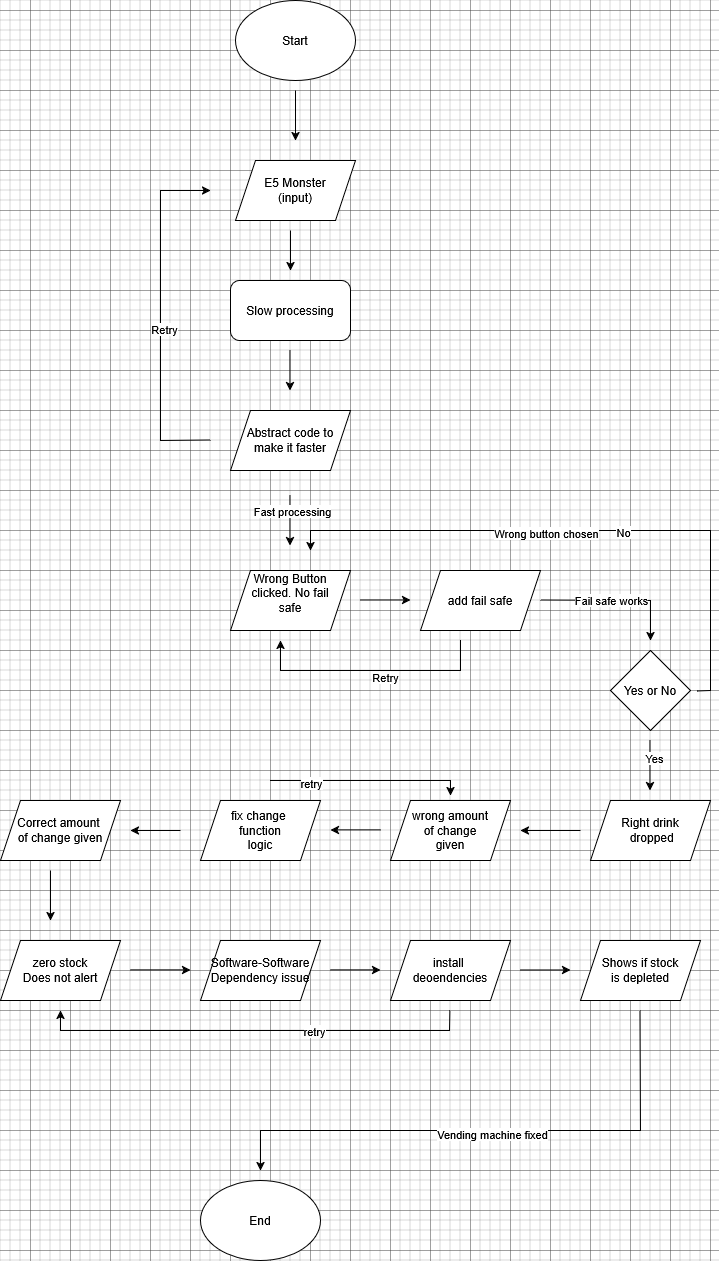

The diagram above was exported from draw.io. Its source (the exported page's mxGraphModel, read from the mxfile embedded in the PNG):
<mxGraphModel dx="1336" dy="593" grid="1" gridSize="10" guides="1" tooltips="1" connect="1" arrows="1" fold="1" page="1" pageScale="1" pageWidth="850" pageHeight="1100" math="0" shadow="0">
  <root>
    <mxCell id="0" />
    <mxCell id="1" parent="0" />
    <mxCell id="gZeKxHIs8s2FUM1l9vZU-2" edge="1" parent="1" style="endArrow=classic;html=1;rounded=0;" value="">
      <mxGeometry height="50" relative="1" width="50" as="geometry">
        <mxPoint x="425" y="120" as="sourcePoint" />
        <mxPoint x="425" y="170" as="targetPoint" />
      </mxGeometry>
    </mxCell>
    <mxCell id="gZeKxHIs8s2FUM1l9vZU-5" edge="1" parent="1" style="endArrow=classic;html=1;rounded=0;movable=0;resizable=0;rotatable=0;deletable=0;editable=0;locked=1;connectable=0;" value="">
      <mxGeometry height="50" relative="1" width="50" as="geometry">
        <mxPoint x="310" y="224.58" as="sourcePoint" />
        <mxPoint x="310" y="224.58000000000004" as="targetPoint" />
      </mxGeometry>
    </mxCell>
    <mxCell id="622FvrHJDep-TUGJbS7c-4" parent="1" style="ellipse;whiteSpace=wrap;html=1;" value="&lt;div&gt;End&lt;/div&gt;" vertex="1">
      <mxGeometry height="80" width="120" x="330" y="1210" as="geometry" />
    </mxCell>
    <mxCell id="622FvrHJDep-TUGJbS7c-5" parent="1" style="ellipse;whiteSpace=wrap;html=1;" value="Start" vertex="1">
      <mxGeometry height="80" width="120" x="365" y="30" as="geometry" />
    </mxCell>
    <mxCell id="622FvrHJDep-TUGJbS7c-18" parent="1" style="shape=parallelogram;perimeter=parallelogramPerimeter;whiteSpace=wrap;html=1;fixedSize=1;" value="&lt;div&gt;E5 Monster&lt;/div&gt;(input)" vertex="1">
      <mxGeometry height="60" width="120" x="365" y="190" as="geometry" />
    </mxCell>
    <mxCell id="622FvrHJDep-TUGJbS7c-19" edge="1" parent="1" style="endArrow=classic;html=1;rounded=0;" value="">
      <mxGeometry height="50" relative="1" width="50" as="geometry">
        <mxPoint x="420" y="260" as="sourcePoint" />
        <mxPoint x="420" y="300" as="targetPoint" />
      </mxGeometry>
    </mxCell>
    <mxCell id="622FvrHJDep-TUGJbS7c-21" parent="1" style="rounded=1;whiteSpace=wrap;html=1;" value="Slow processing" vertex="1">
      <mxGeometry height="60" width="120" x="360" y="310" as="geometry" />
    </mxCell>
    <mxCell id="622FvrHJDep-TUGJbS7c-22" edge="1" parent="1" style="endArrow=classic;html=1;rounded=0;" value="">
      <mxGeometry height="50" relative="1" width="50" as="geometry">
        <mxPoint x="419.47" y="380" as="sourcePoint" />
        <mxPoint x="419.47" y="420" as="targetPoint" />
      </mxGeometry>
    </mxCell>
    <mxCell id="622FvrHJDep-TUGJbS7c-24" parent="1" style="shape=parallelogram;perimeter=parallelogramPerimeter;whiteSpace=wrap;html=1;fixedSize=1;" value="Abstract code to make it faster" vertex="1">
      <mxGeometry height="60" width="120" x="360" y="440" as="geometry" />
    </mxCell>
    <mxCell id="622FvrHJDep-TUGJbS7c-25" edge="1" parent="1" style="endArrow=classic;html=1;rounded=0;" value="">
      <mxGeometry height="50" relative="1" width="50" as="geometry">
        <Array as="points">
          <mxPoint x="290" y="470" />
          <mxPoint x="290" y="220" />
        </Array>
        <mxPoint x="340" y="469.47" as="sourcePoint" />
        <mxPoint x="340" y="220" as="targetPoint" />
      </mxGeometry>
    </mxCell>
    <mxCell id="622FvrHJDep-TUGJbS7c-57" connectable="0" parent="622FvrHJDep-TUGJbS7c-25" style="edgeLabel;html=1;align=center;verticalAlign=middle;resizable=0;points=[];" value="Retry" vertex="1">
      <mxGeometry relative="1" x="-0.0776" y="-3" as="geometry">
        <mxPoint as="offset" />
      </mxGeometry>
    </mxCell>
    <mxCell id="622FvrHJDep-TUGJbS7c-26" edge="1" parent="1" style="endArrow=classic;html=1;rounded=0;" value="">
      <mxGeometry height="50" relative="1" width="50" as="geometry">
        <mxPoint x="419.47" y="525" as="sourcePoint" />
        <mxPoint x="419.47" y="575" as="targetPoint" />
      </mxGeometry>
    </mxCell>
    <mxCell id="622FvrHJDep-TUGJbS7c-58" connectable="0" parent="622FvrHJDep-TUGJbS7c-26" style="edgeLabel;html=1;align=center;verticalAlign=middle;resizable=0;points=[];" value="Fast processing" vertex="1">
      <mxGeometry relative="1" x="-0.3726" y="2" as="geometry">
        <mxPoint as="offset" />
      </mxGeometry>
    </mxCell>
    <mxCell id="622FvrHJDep-TUGJbS7c-28" parent="1" style="shape=parallelogram;perimeter=parallelogramPerimeter;whiteSpace=wrap;html=1;fixedSize=1;" value="&lt;div&gt;Wrong Button&lt;/div&gt;&lt;div&gt;&amp;nbsp;clicked. No fail&amp;nbsp;&lt;/div&gt;&lt;div&gt;safe&lt;/div&gt;&lt;div&gt;&lt;br&gt;&lt;/div&gt;" vertex="1">
      <mxGeometry height="60" width="120" x="360" y="600" as="geometry" />
    </mxCell>
    <mxCell id="622FvrHJDep-TUGJbS7c-29" parent="1" style="shape=parallelogram;perimeter=parallelogramPerimeter;whiteSpace=wrap;html=1;fixedSize=1;" value="add fail safe" vertex="1">
      <mxGeometry height="60" width="120" x="550" y="600" as="geometry" />
    </mxCell>
    <mxCell id="622FvrHJDep-TUGJbS7c-30" edge="1" parent="1" style="endArrow=classic;html=1;rounded=0;" value="">
      <mxGeometry height="50" relative="1" width="50" as="geometry">
        <mxPoint x="490" y="629.47" as="sourcePoint" />
        <mxPoint x="540" y="629.47" as="targetPoint" />
      </mxGeometry>
    </mxCell>
    <mxCell id="622FvrHJDep-TUGJbS7c-31" edge="1" parent="1" style="endArrow=classic;html=1;rounded=0;" value="">
      <mxGeometry height="50" relative="1" width="50" as="geometry">
        <Array as="points">
          <mxPoint x="590" y="700" />
          <mxPoint x="410" y="700" />
        </Array>
        <mxPoint x="590" y="670" as="sourcePoint" />
        <mxPoint x="410" y="670" as="targetPoint" />
      </mxGeometry>
    </mxCell>
    <mxCell id="622FvrHJDep-TUGJbS7c-60" connectable="0" parent="622FvrHJDep-TUGJbS7c-31" style="edgeLabel;html=1;align=center;verticalAlign=middle;resizable=0;points=[];" value="Retry" vertex="1">
      <mxGeometry relative="1" x="-0.1228" y="6" as="geometry">
        <mxPoint as="offset" />
      </mxGeometry>
    </mxCell>
    <mxCell id="622FvrHJDep-TUGJbS7c-32" edge="1" parent="1" style="endArrow=classic;html=1;rounded=0;" value="">
      <mxGeometry height="50" relative="1" width="50" as="geometry">
        <Array as="points">
          <mxPoint x="780" y="630" />
        </Array>
        <mxPoint x="670" y="629.47" as="sourcePoint" />
        <mxPoint x="780" y="670" as="targetPoint" />
      </mxGeometry>
    </mxCell>
    <mxCell id="622FvrHJDep-TUGJbS7c-61" connectable="0" parent="622FvrHJDep-TUGJbS7c-32" style="edgeLabel;html=1;align=center;verticalAlign=middle;resizable=0;points=[];" value="Fail safe works" vertex="1">
      <mxGeometry relative="1" x="-0.0526" as="geometry">
        <mxPoint x="-1" as="offset" />
      </mxGeometry>
    </mxCell>
    <mxCell id="622FvrHJDep-TUGJbS7c-35" parent="1" style="rhombus;whiteSpace=wrap;html=1;" value="Yes or No" vertex="1">
      <mxGeometry height="80" width="80" x="740" y="680" as="geometry" />
    </mxCell>
    <mxCell id="622FvrHJDep-TUGJbS7c-36" edge="1" parent="1" style="endArrow=classic;html=1;rounded=0;" value="">
      <mxGeometry height="50" relative="1" width="50" as="geometry">
        <mxPoint x="779.47" y="770" as="sourcePoint" />
        <mxPoint x="779.47" y="820" as="targetPoint" />
      </mxGeometry>
    </mxCell>
    <mxCell id="622FvrHJDep-TUGJbS7c-65" connectable="0" parent="622FvrHJDep-TUGJbS7c-36" style="edgeLabel;html=1;align=center;verticalAlign=middle;resizable=0;points=[];" value="Yes" vertex="1">
      <mxGeometry relative="1" x="-0.2779" y="4" as="geometry">
        <mxPoint as="offset" />
      </mxGeometry>
    </mxCell>
    <mxCell id="622FvrHJDep-TUGJbS7c-37" edge="1" parent="1" source="622FvrHJDep-TUGJbS7c-35" style="endArrow=classic;html=1;rounded=0;exitX=1.083;exitY=0.506;exitDx=0;exitDy=0;exitPerimeter=0;" value="">
      <mxGeometry height="50" relative="1" width="50" as="geometry">
        <Array as="points">
          <mxPoint x="840" y="720" />
          <mxPoint x="840" y="560" />
          <mxPoint x="440" y="560" />
        </Array>
        <mxPoint x="830" y="710" as="sourcePoint" />
        <mxPoint x="440" y="580" as="targetPoint" />
      </mxGeometry>
    </mxCell>
    <mxCell id="622FvrHJDep-TUGJbS7c-62" connectable="0" parent="622FvrHJDep-TUGJbS7c-37" style="edgeLabel;html=1;align=center;verticalAlign=middle;resizable=0;points=[];" value="Wrong button chosen" vertex="1">
      <mxGeometry relative="1" x="0.1378" y="2" as="geometry">
        <mxPoint as="offset" />
      </mxGeometry>
    </mxCell>
    <mxCell id="622FvrHJDep-TUGJbS7c-64" connectable="0" parent="622FvrHJDep-TUGJbS7c-37" style="edgeLabel;html=1;align=center;verticalAlign=middle;resizable=0;points=[];" value="No" vertex="1">
      <mxGeometry relative="1" x="-0.1212" y="1" as="geometry">
        <mxPoint as="offset" />
      </mxGeometry>
    </mxCell>
    <mxCell id="622FvrHJDep-TUGJbS7c-39" parent="1" style="shape=parallelogram;perimeter=parallelogramPerimeter;whiteSpace=wrap;html=1;fixedSize=1;" value="&lt;div&gt;Right drink&lt;/div&gt;&lt;div&gt;&amp;nbsp;dropped&lt;/div&gt;" vertex="1">
      <mxGeometry height="60" width="120" x="720" y="830" as="geometry" />
    </mxCell>
    <mxCell id="622FvrHJDep-TUGJbS7c-40" edge="1" parent="1" style="endArrow=classic;html=1;rounded=0;" value="">
      <mxGeometry height="50" relative="1" width="50" as="geometry">
        <mxPoint x="710" y="860" as="sourcePoint" />
        <mxPoint x="650" y="860" as="targetPoint" />
      </mxGeometry>
    </mxCell>
    <mxCell id="622FvrHJDep-TUGJbS7c-41" parent="1" style="shape=parallelogram;perimeter=parallelogramPerimeter;whiteSpace=wrap;html=1;fixedSize=1;" value="&lt;div&gt;wrong amount&lt;/div&gt;&lt;div&gt;of change&lt;/div&gt;&lt;div&gt;given&lt;/div&gt;" vertex="1">
      <mxGeometry height="60" width="120" x="520" y="830" as="geometry" />
    </mxCell>
    <mxCell id="622FvrHJDep-TUGJbS7c-42" parent="1" style="shape=parallelogram;perimeter=parallelogramPerimeter;whiteSpace=wrap;html=1;fixedSize=1;" value="&lt;div&gt;fix change&amp;nbsp;&lt;/div&gt;&lt;div&gt;function&lt;/div&gt;&lt;div&gt;logic&lt;/div&gt;" vertex="1">
      <mxGeometry height="60" width="120" x="330" y="830" as="geometry" />
    </mxCell>
    <mxCell id="622FvrHJDep-TUGJbS7c-43" edge="1" parent="1" style="endArrow=classic;html=1;rounded=0;" value="">
      <mxGeometry height="50" relative="1" width="50" as="geometry">
        <mxPoint x="510" y="859.38" as="sourcePoint" />
        <mxPoint x="460" y="859.38" as="targetPoint" />
      </mxGeometry>
    </mxCell>
    <mxCell id="622FvrHJDep-TUGJbS7c-44" edge="1" parent="1" style="endArrow=classic;html=1;rounded=0;" value="">
      <mxGeometry height="50" relative="1" width="50" as="geometry">
        <Array as="points">
          <mxPoint x="580" y="810" />
        </Array>
        <mxPoint x="400" y="810" as="sourcePoint" />
        <mxPoint x="580" y="825" as="targetPoint" />
      </mxGeometry>
    </mxCell>
    <mxCell id="622FvrHJDep-TUGJbS7c-66" connectable="0" parent="622FvrHJDep-TUGJbS7c-44" style="edgeLabel;html=1;align=center;verticalAlign=middle;resizable=0;points=[];" value="retry" vertex="1">
      <mxGeometry relative="1" x="-0.5897" y="-2" as="geometry">
        <mxPoint as="offset" />
      </mxGeometry>
    </mxCell>
    <mxCell id="622FvrHJDep-TUGJbS7c-45" edge="1" parent="1" style="endArrow=classic;html=1;rounded=0;" value="">
      <mxGeometry height="50" relative="1" width="50" as="geometry">
        <mxPoint x="310" y="860" as="sourcePoint" />
        <mxPoint x="260" y="860" as="targetPoint" />
      </mxGeometry>
    </mxCell>
    <mxCell id="622FvrHJDep-TUGJbS7c-46" parent="1" style="shape=parallelogram;perimeter=parallelogramPerimeter;whiteSpace=wrap;html=1;fixedSize=1;" value="&lt;div&gt;Correct amount&amp;nbsp;&lt;/div&gt;&lt;div&gt;of change given&lt;/div&gt;" vertex="1">
      <mxGeometry height="60" width="120" x="130" y="830" as="geometry" />
    </mxCell>
    <mxCell id="622FvrHJDep-TUGJbS7c-47" edge="1" parent="1" style="endArrow=classic;html=1;rounded=0;" value="">
      <mxGeometry height="50" relative="1" width="50" as="geometry">
        <mxPoint x="180" y="900" as="sourcePoint" />
        <mxPoint x="180" y="950" as="targetPoint" />
      </mxGeometry>
    </mxCell>
    <mxCell id="622FvrHJDep-TUGJbS7c-48" parent="1" style="shape=parallelogram;perimeter=parallelogramPerimeter;whiteSpace=wrap;html=1;fixedSize=1;" value="&lt;div&gt;zero stock&lt;/div&gt;&lt;div&gt;Does not alert&lt;/div&gt;" vertex="1">
      <mxGeometry height="60" width="120" x="130" y="970" as="geometry" />
    </mxCell>
    <mxCell id="622FvrHJDep-TUGJbS7c-49" edge="1" parent="1" style="endArrow=classic;html=1;rounded=0;" value="">
      <mxGeometry height="50" relative="1" width="50" as="geometry">
        <mxPoint x="260" y="999.38" as="sourcePoint" />
        <mxPoint x="320" y="999.38" as="targetPoint" />
      </mxGeometry>
    </mxCell>
    <mxCell id="622FvrHJDep-TUGJbS7c-50" parent="1" style="shape=parallelogram;perimeter=parallelogramPerimeter;whiteSpace=wrap;html=1;fixedSize=1;" value="&lt;div&gt;Software-Software&lt;/div&gt;&lt;div&gt;Dependency issue&lt;/div&gt;" vertex="1">
      <mxGeometry height="60" width="120" x="330" y="970" as="geometry" />
    </mxCell>
    <mxCell id="622FvrHJDep-TUGJbS7c-51" parent="1" style="shape=parallelogram;perimeter=parallelogramPerimeter;whiteSpace=wrap;html=1;fixedSize=1;" value="&lt;div&gt;install&amp;nbsp;&lt;/div&gt;&lt;div&gt;deoendencies&lt;/div&gt;" vertex="1">
      <mxGeometry height="60" width="120" x="520" y="970" as="geometry" />
    </mxCell>
    <mxCell id="622FvrHJDep-TUGJbS7c-52" edge="1" parent="1" style="endArrow=classic;html=1;rounded=0;" value="">
      <mxGeometry height="50" relative="1" width="50" as="geometry">
        <mxPoint x="460" y="999.38" as="sourcePoint" />
        <mxPoint x="510" y="999.38" as="targetPoint" />
      </mxGeometry>
    </mxCell>
    <mxCell id="622FvrHJDep-TUGJbS7c-53" edge="1" parent="1" style="endArrow=classic;html=1;rounded=0;" value="">
      <mxGeometry height="50" relative="1" width="50" as="geometry">
        <Array as="points">
          <mxPoint x="579" y="1060" />
          <mxPoint x="190" y="1060" />
        </Array>
        <mxPoint x="579.38" y="1040" as="sourcePoint" />
        <mxPoint x="190" y="1040" as="targetPoint" />
      </mxGeometry>
    </mxCell>
    <mxCell id="622FvrHJDep-TUGJbS7c-68" connectable="0" parent="622FvrHJDep-TUGJbS7c-53" style="edgeLabel;html=1;align=center;verticalAlign=middle;resizable=0;points=[];" value="retry" vertex="1">
      <mxGeometry relative="1" x="-0.2735" as="geometry">
        <mxPoint as="offset" />
      </mxGeometry>
    </mxCell>
    <mxCell id="622FvrHJDep-TUGJbS7c-54" edge="1" parent="1" style="endArrow=classic;html=1;rounded=0;" value="">
      <mxGeometry height="50" relative="1" width="50" as="geometry">
        <mxPoint x="650" y="999.47" as="sourcePoint" />
        <mxPoint x="700" y="999.47" as="targetPoint" />
      </mxGeometry>
    </mxCell>
    <mxCell id="622FvrHJDep-TUGJbS7c-55" parent="1" style="shape=parallelogram;perimeter=parallelogramPerimeter;whiteSpace=wrap;html=1;fixedSize=1;" value="&lt;div&gt;Shows if stock&lt;/div&gt;&lt;div&gt;is depleted&lt;/div&gt;" vertex="1">
      <mxGeometry height="60" width="120" x="710" y="970" as="geometry" />
    </mxCell>
    <mxCell id="622FvrHJDep-TUGJbS7c-56" edge="1" parent="1" style="endArrow=classic;html=1;rounded=0;" value="">
      <mxGeometry height="50" relative="1" width="50" as="geometry">
        <Array as="points">
          <mxPoint x="770" y="1160" />
          <mxPoint x="390" y="1160" />
        </Array>
        <mxPoint x="769.47" y="1040" as="sourcePoint" />
        <mxPoint x="390" y="1200" as="targetPoint" />
      </mxGeometry>
    </mxCell>
    <mxCell id="622FvrHJDep-TUGJbS7c-59" connectable="0" parent="622FvrHJDep-TUGJbS7c-56" style="edgeLabel;html=1;align=center;verticalAlign=middle;resizable=0;points=[];" value="Vending machine fixed" vertex="1">
      <mxGeometry relative="1" x="-0.0078" y="3" as="geometry">
        <mxPoint x="-1" as="offset" />
      </mxGeometry>
    </mxCell>
  </root>
</mxGraphModel>